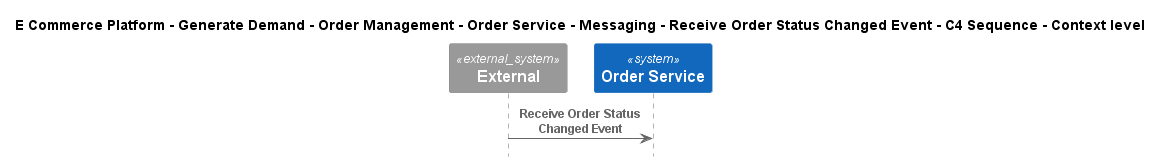

The diagram above was rendered by PlantUML. Its source (embedded in the PNG):
@startuml
!include ..\..\..\..\..\..\..\..\..\.c4s\C4_Sequence.puml

title E Commerce Platform - Generate Demand - Order Management - Order Service - Messaging - Receive Order Status Changed Event - C4 Sequence - Context level

System_Ext(C4InterFlow.SoftwareSystems.ExternalSystem, "External", "")
System(ECommercePlatform.GenerateDemand.OrderManagement.SoftwareSystems.OrderService, "Order Service", "")

Rel(C4InterFlow.SoftwareSystems.ExternalSystem, ECommercePlatform.GenerateDemand.OrderManagement.SoftwareSystems.OrderService, "Receive Order Status Changed Event")


@enduml